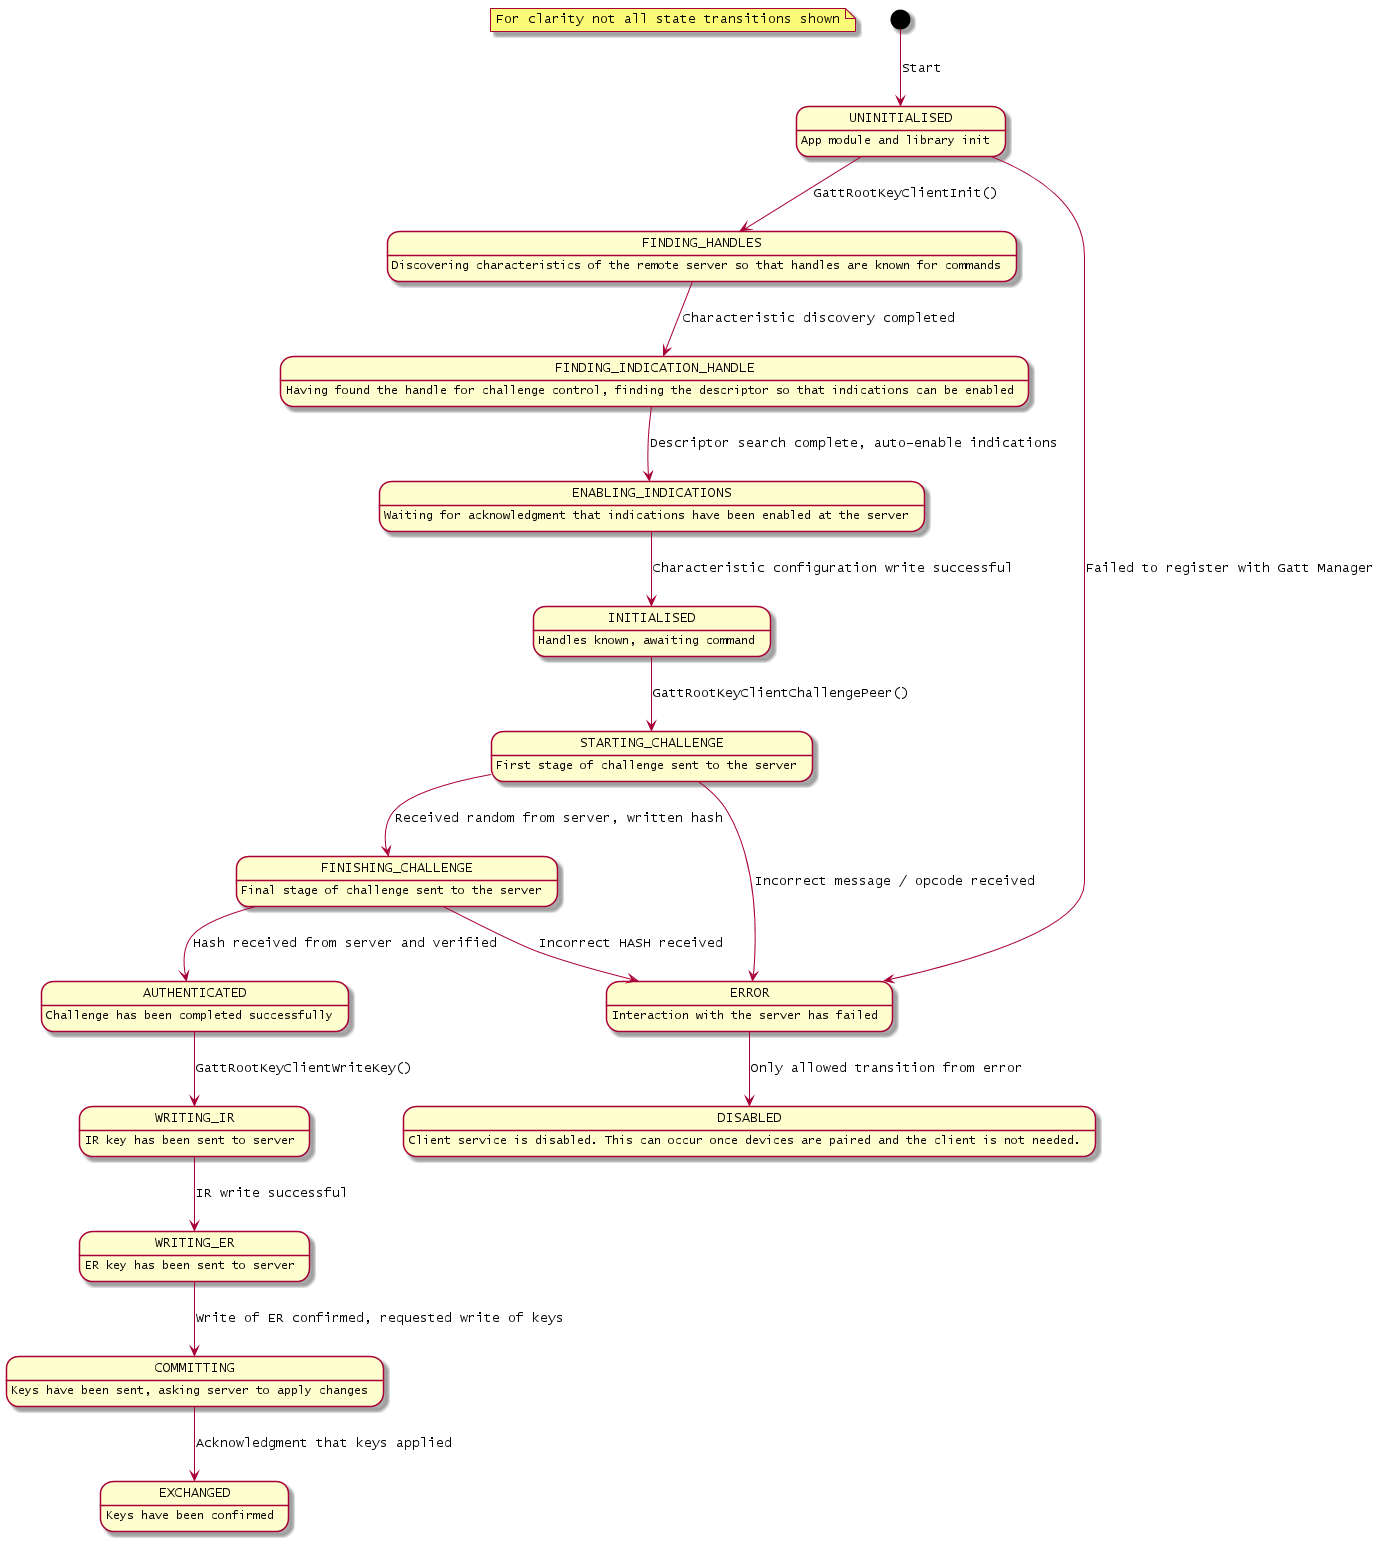

The diagram above was rendered by PlantUML. Its source (embedded in the PNG):
@startuml inline_umlgraph_6.png
    note "For clarity not all state transitions shown" as N1

    [*] -down-> UNINITIALISED : Start

    UNINITIALISED : App module and library init
    UNINITIALISED --> FINDING_HANDLES : GattRootKeyClientInit()
    UNINITIALISED --> ERROR : Failed to register with Gatt Manager

    DISABLED : Client service is disabled. This can occur once devices are paired and the client is not needed.

    FINDING_HANDLES : Discovering characteristics of the remote server so that handles are known for commands
    FINDING_HANDLES --> FINDING_INDICATION_HANDLE : Characteristic discovery completed 

    FINDING_INDICATION_HANDLE : Having found the handle for challenge control, finding the descriptor so that indications can be enabled
    FINDING_INDICATION_HANDLE --> ENABLING_INDICATIONS : Descriptor search complete, auto-enable indications

    ENABLING_INDICATIONS : Waiting for acknowledgment that indications have been enabled at the server
    ENABLING_INDICATIONS --> INITIALISED : Characteristic configuration write successful

    INITIALISED : Handles known, awaiting command
    INITIALISED --> STARTING_CHALLENGE : GattRootKeyClientChallengePeer()

    STARTING_CHALLENGE : First stage of challenge sent to the server
    STARTING_CHALLENGE --> FINISHING_CHALLENGE : Received random from server, written hash
    STARTING_CHALLENGE --> ERROR : Incorrect message / opcode received

    FINISHING_CHALLENGE : Final stage of challenge sent to the server
    FINISHING_CHALLENGE --> AUTHENTICATED :Hash received from server and verified
    FINISHING_CHALLENGE --> ERROR : Incorrect HASH received

    AUTHENTICATED : Challenge has been completed successfully
    AUTHENTICATED --> WRITING_IR : GattRootKeyClientWriteKey()

    WRITING_IR : IR key has been sent to server
    WRITING_IR --> WRITING_ER : IR write successful

    WRITING_ER : ER key has been sent to server
    WRITING_ER --> COMMITTING : Write of ER confirmed, requested write of keys

    COMMITTING : Keys have been sent, asking server to apply changes
    COMMITTING --> EXCHANGED: Acknowledgment that keys applied

    EXCHANGED : Keys have been confirmed

    ERROR : Interaction with the server has failed
    ERROR --> DISABLED: Only allowed transition from error
@enduml